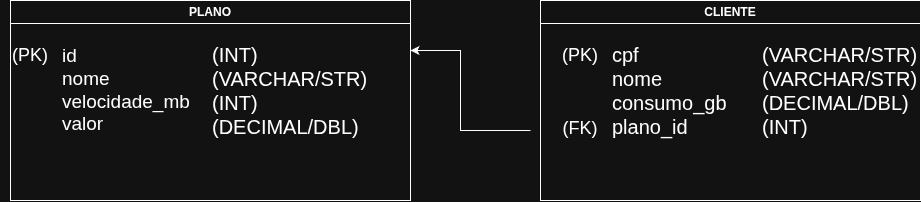

The diagram above was exported from draw.io. Its source (the exported page's mxGraphModel, read from the mxfile embedded in the PNG):
<mxGraphModel dx="1414" dy="912" grid="1" gridSize="10" guides="1" tooltips="1" connect="1" arrows="1" fold="1" page="1" pageScale="1" pageWidth="827" pageHeight="1169" math="0" shadow="0">
  <root>
    <mxCell id="0" />
    <mxCell id="1" parent="0" />
    <mxCell id="ohAmKFiJHTerfB6VNB9B-2" parent="1" style="swimlane;whiteSpace=wrap;html=1;" value="PLANO" vertex="1">
      <mxGeometry height="200" width="400" x="80" y="220" as="geometry">
        <mxRectangle height="30" width="80" x="80" y="220" as="alternateBounds" />
      </mxGeometry>
    </mxCell>
    <mxCell id="ohAmKFiJHTerfB6VNB9B-7" parent="ohAmKFiJHTerfB6VNB9B-2" style="text;html=1;whiteSpace=wrap;strokeColor=none;fillColor=none;align=left;verticalAlign=middle;rounded=0;" value="&lt;font style=&quot;font-size: 19px;&quot;&gt;id&lt;/font&gt;&lt;div&gt;&lt;font style=&quot;font-size: 19px;&quot;&gt;nome&lt;/font&gt;&lt;/div&gt;&lt;div&gt;&lt;font style=&quot;font-size: 19px;&quot;&gt;velocidade_mb&lt;/font&gt;&lt;/div&gt;&lt;div&gt;&lt;font style=&quot;font-size: 19px;&quot;&gt;valor&lt;/font&gt;&lt;/div&gt;" vertex="1">
      <mxGeometry height="160" width="120" x="50" y="10" as="geometry" />
    </mxCell>
    <mxCell id="ohAmKFiJHTerfB6VNB9B-8" parent="ohAmKFiJHTerfB6VNB9B-2" style="text;html=1;whiteSpace=wrap;strokeColor=none;fillColor=none;align=center;verticalAlign=middle;rounded=0;" value="&lt;font style=&quot;font-size: 18px;&quot;&gt;(PK)&lt;/font&gt;" vertex="1">
      <mxGeometry height="30" width="60" x="-10" y="40" as="geometry" />
    </mxCell>
    <mxCell id="ohAmKFiJHTerfB6VNB9B-9" parent="ohAmKFiJHTerfB6VNB9B-2" style="text;html=1;whiteSpace=wrap;strokeColor=none;fillColor=none;align=left;verticalAlign=middle;rounded=0;" value="&lt;font style=&quot;font-size: 20px;&quot;&gt;(INT)&lt;/font&gt;&lt;div&gt;&lt;font style=&quot;font-size: 20px;&quot;&gt;(VARCHAR/STR)&lt;/font&gt;&lt;/div&gt;&lt;div&gt;&lt;font style=&quot;font-size: 20px;&quot;&gt;(INT)&lt;/font&gt;&lt;/div&gt;&lt;div&gt;&lt;font style=&quot;font-size: 20px;&quot;&gt;(DECIMAL/DBL)&lt;/font&gt;&lt;/div&gt;" vertex="1">
      <mxGeometry height="30" width="60" x="200" y="75" as="geometry" />
    </mxCell>
    <mxCell id="ohAmKFiJHTerfB6VNB9B-5" parent="1" style="swimlane;whiteSpace=wrap;html=1;startSize=23;" value="CLIENTE" vertex="1">
      <mxGeometry height="200" width="380" x="610" y="220" as="geometry" />
    </mxCell>
    <mxCell id="ohAmKFiJHTerfB6VNB9B-13" parent="ohAmKFiJHTerfB6VNB9B-5" style="text;html=1;whiteSpace=wrap;strokeColor=none;fillColor=none;align=left;verticalAlign=middle;rounded=0;" value="&lt;font style=&quot;font-size: 20px;&quot;&gt;cpf&lt;/font&gt;&lt;div&gt;&lt;font style=&quot;font-size: 20px;&quot;&gt;nome&lt;/font&gt;&lt;/div&gt;&lt;div&gt;&lt;font style=&quot;font-size: 20px;&quot;&gt;consumo_gb&lt;/font&gt;&lt;/div&gt;&lt;div&gt;&lt;font style=&quot;font-size: 20px;&quot;&gt;plano_id&lt;/font&gt;&lt;/div&gt;" vertex="1">
      <mxGeometry height="30" width="60" x="70" y="75" as="geometry" />
    </mxCell>
    <mxCell id="ohAmKFiJHTerfB6VNB9B-14" parent="ohAmKFiJHTerfB6VNB9B-5" style="text;html=1;whiteSpace=wrap;strokeColor=none;fillColor=none;align=center;verticalAlign=middle;rounded=0;" value="&lt;font style=&quot;font-size: 18px;&quot;&gt;(PK)&lt;/font&gt;" vertex="1">
      <mxGeometry height="30" width="60" x="10" y="40" as="geometry" />
    </mxCell>
    <mxCell id="ohAmKFiJHTerfB6VNB9B-15" parent="ohAmKFiJHTerfB6VNB9B-5" style="text;html=1;whiteSpace=wrap;strokeColor=none;fillColor=none;align=center;verticalAlign=middle;rounded=0;" value="&lt;font style=&quot;font-size: 18px;&quot;&gt;(FK)&lt;/font&gt;" vertex="1">
      <mxGeometry height="30" width="60" x="10" y="113" as="geometry" />
    </mxCell>
    <mxCell id="ohAmKFiJHTerfB6VNB9B-17" parent="ohAmKFiJHTerfB6VNB9B-5" style="text;html=1;whiteSpace=wrap;strokeColor=none;fillColor=none;align=left;verticalAlign=middle;rounded=0;" value="&lt;font style=&quot;font-size: 20px;&quot;&gt;(VARCHAR/STR)&lt;/font&gt;&lt;div&gt;&lt;font style=&quot;font-size: 20px;&quot;&gt;(VARCHAR/STR)&lt;/font&gt;&lt;/div&gt;&lt;div&gt;&lt;font style=&quot;font-size: 20px;&quot;&gt;(DECIMAL/DBL)&lt;/font&gt;&lt;/div&gt;&lt;div&gt;&lt;font style=&quot;font-size: 20px;&quot;&gt;(INT)&lt;/font&gt;&lt;/div&gt;" vertex="1">
      <mxGeometry height="30" width="60" x="220" y="75" as="geometry" />
    </mxCell>
    <mxCell id="ohAmKFiJHTerfB6VNB9B-19" edge="1" parent="1" style="endArrow=classic;html=1;rounded=0;entryX=1;entryY=0.25;entryDx=0;entryDy=0;" target="ohAmKFiJHTerfB6VNB9B-2" value="">
      <mxGeometry height="50" relative="1" width="50" as="geometry">
        <Array as="points">
          <mxPoint x="530" y="350" />
          <mxPoint x="530" y="270" />
        </Array>
        <mxPoint x="600" y="350" as="sourcePoint" />
        <mxPoint x="530" y="280" as="targetPoint" />
      </mxGeometry>
    </mxCell>
  </root>
</mxGraphModel>